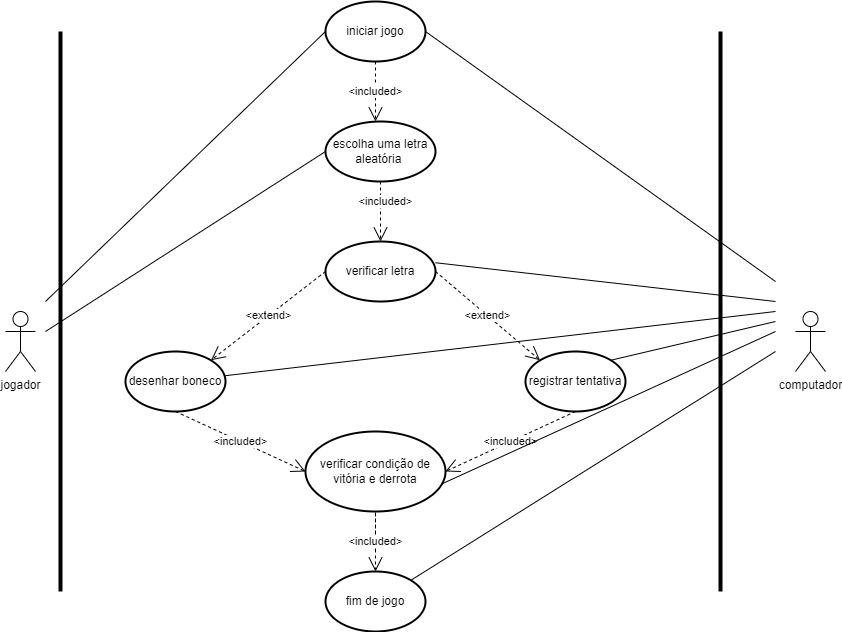

The diagram above was exported from draw.io. Its source (the exported page's mxGraphModel, read from the mxfile embedded in the PNG):
<mxGraphModel dx="1665" dy="630" grid="1" gridSize="10" guides="1" tooltips="1" connect="1" arrows="1" fold="1" page="1" pageScale="10" pageWidth="827" pageHeight="1169" math="0" shadow="0">
  <root>
    <mxCell id="0" />
    <mxCell id="1" parent="0" />
    <mxCell id="JnZAUhSxBkLAh00jkFSl-1" value="" style="endArrow=none;html=1;rounded=0;entryX=1;entryY=0.354;entryDx=0;entryDy=0;entryPerimeter=0;" edge="1" parent="1" target="bNcfIr5-3y9opWXavZ59-14">
      <mxGeometry width="50" height="50" relative="1" as="geometry">
        <mxPoint x="800" y="330" as="sourcePoint" />
        <mxPoint x="450" y="190" as="targetPoint" />
        <Array as="points" />
      </mxGeometry>
    </mxCell>
    <mxCell id="bNcfIr5-3y9opWXavZ59-1" value="jogador" style="shape=umlActor;verticalLabelPosition=bottom;verticalAlign=top;html=1;outlineConnect=0;" parent="1" vertex="1">
      <mxGeometry x="30" y="340" width="30" height="60" as="geometry" />
    </mxCell>
    <mxCell id="bNcfIr5-3y9opWXavZ59-2" value="computador" style="shape=umlActor;verticalLabelPosition=bottom;verticalAlign=top;html=1;outlineConnect=0;" parent="1" vertex="1">
      <mxGeometry x="820" y="340" width="30" height="60" as="geometry" />
    </mxCell>
    <mxCell id="bNcfIr5-3y9opWXavZ59-7" value="" style="line;strokeWidth=4;direction=south;html=1;perimeter=backbonePerimeter;points=[];outlineConnect=0;" parent="1" vertex="1">
      <mxGeometry x="80" y="60" width="10" height="560" as="geometry" />
    </mxCell>
    <mxCell id="bNcfIr5-3y9opWXavZ59-11" value="" style="line;strokeWidth=4;direction=south;html=1;perimeter=backbonePerimeter;points=[];outlineConnect=0;" parent="1" vertex="1">
      <mxGeometry x="740" y="60" width="10" height="560" as="geometry" />
    </mxCell>
    <mxCell id="bNcfIr5-3y9opWXavZ59-12" value="iniciar jogo" style="strokeWidth=2;html=1;shape=mxgraph.flowchart.start_1;whiteSpace=wrap;" parent="1" vertex="1">
      <mxGeometry x="350" y="30" width="100" height="60" as="geometry" />
    </mxCell>
    <mxCell id="bNcfIr5-3y9opWXavZ59-14" value="verificar letra" style="strokeWidth=2;html=1;shape=mxgraph.flowchart.start_1;whiteSpace=wrap;" parent="1" vertex="1">
      <mxGeometry x="350" y="270" width="110" height="60" as="geometry" />
    </mxCell>
    <mxCell id="bNcfIr5-3y9opWXavZ59-15" value="escolha uma letra aleatória&amp;nbsp;" style="strokeWidth=2;html=1;shape=mxgraph.flowchart.start_1;whiteSpace=wrap;" parent="1" vertex="1">
      <mxGeometry x="350" y="150" width="110" height="60" as="geometry" />
    </mxCell>
    <mxCell id="bNcfIr5-3y9opWXavZ59-16" value="desenhar boneco" style="strokeWidth=2;html=1;shape=mxgraph.flowchart.start_1;whiteSpace=wrap;" parent="1" vertex="1">
      <mxGeometry x="150" y="380" width="100" height="60" as="geometry" />
    </mxCell>
    <mxCell id="bNcfIr5-3y9opWXavZ59-17" value="registrar tentativa" style="strokeWidth=2;html=1;shape=mxgraph.flowchart.start_1;whiteSpace=wrap;" parent="1" vertex="1">
      <mxGeometry x="550" y="380" width="100" height="60" as="geometry" />
    </mxCell>
    <mxCell id="bNcfIr5-3y9opWXavZ59-18" value="&lt;font style=&quot;font-size: 12px;&quot;&gt;verificar condição de vitória e derrota&lt;/font&gt;" style="strokeWidth=2;html=1;shape=mxgraph.flowchart.start_1;whiteSpace=wrap;" parent="1" vertex="1">
      <mxGeometry x="330" y="460" width="140" height="80" as="geometry" />
    </mxCell>
    <mxCell id="bNcfIr5-3y9opWXavZ59-19" value="fim de jogo" style="strokeWidth=2;html=1;shape=mxgraph.flowchart.start_1;whiteSpace=wrap;" parent="1" vertex="1">
      <mxGeometry x="350" y="600" width="100" height="60" as="geometry" />
    </mxCell>
    <mxCell id="bNcfIr5-3y9opWXavZ59-20" value="&amp;lt;included&amp;gt;" style="endArrow=open;endSize=12;dashed=1;html=1;rounded=0;exitX=0.5;exitY=1;exitDx=0;exitDy=0;exitPerimeter=0;" parent="1" source="bNcfIr5-3y9opWXavZ59-15" target="bNcfIr5-3y9opWXavZ59-14" edge="1">
      <mxGeometry x="-0.3365" y="5" width="160" relative="1" as="geometry">
        <mxPoint x="405" y="250" as="sourcePoint" />
        <mxPoint x="400" y="270" as="targetPoint" />
        <mxPoint as="offset" />
      </mxGeometry>
    </mxCell>
    <mxCell id="bNcfIr5-3y9opWXavZ59-21" value="&amp;lt;included&amp;gt;" style="endArrow=open;endSize=12;dashed=1;html=1;rounded=0;exitX=0.5;exitY=1;exitDx=0;exitDy=0;exitPerimeter=0;" parent="1" source="bNcfIr5-3y9opWXavZ59-12" edge="1">
      <mxGeometry width="160" relative="1" as="geometry">
        <mxPoint x="390" y="130" as="sourcePoint" />
        <mxPoint x="400" y="150" as="targetPoint" />
      </mxGeometry>
    </mxCell>
    <mxCell id="bNcfIr5-3y9opWXavZ59-22" value="&amp;lt;included&amp;gt;" style="endArrow=open;endSize=12;dashed=1;html=1;rounded=0;entryX=0.5;entryY=0;entryDx=0;entryDy=0;entryPerimeter=0;" parent="1" target="bNcfIr5-3y9opWXavZ59-19" edge="1">
      <mxGeometry x="0.4" width="160" relative="1" as="geometry">
        <mxPoint x="400" y="580" as="sourcePoint" />
        <mxPoint x="500" y="570" as="targetPoint" />
        <Array as="points">
          <mxPoint x="400" y="540" />
        </Array>
        <mxPoint as="offset" />
      </mxGeometry>
    </mxCell>
    <mxCell id="bNcfIr5-3y9opWXavZ59-23" value="&amp;lt;included&amp;gt;" style="endArrow=open;endSize=12;dashed=1;html=1;rounded=0;exitX=0.5;exitY=1;exitDx=0;exitDy=0;exitPerimeter=0;entryX=1;entryY=0.5;entryDx=0;entryDy=0;entryPerimeter=0;" parent="1" source="bNcfIr5-3y9opWXavZ59-17" target="bNcfIr5-3y9opWXavZ59-18" edge="1">
      <mxGeometry width="160" relative="1" as="geometry">
        <mxPoint x="460" y="520" as="sourcePoint" />
        <mxPoint x="470" y="520" as="targetPoint" />
      </mxGeometry>
    </mxCell>
    <mxCell id="bNcfIr5-3y9opWXavZ59-24" value="&amp;lt;included&amp;gt;" style="endArrow=open;endSize=12;dashed=1;html=1;rounded=0;exitX=0.5;exitY=1;exitDx=0;exitDy=0;exitPerimeter=0;entryX=0;entryY=0.5;entryDx=0;entryDy=0;entryPerimeter=0;" parent="1" source="bNcfIr5-3y9opWXavZ59-16" target="bNcfIr5-3y9opWXavZ59-18" edge="1">
      <mxGeometry width="160" relative="1" as="geometry">
        <mxPoint x="230" y="450" as="sourcePoint" />
        <mxPoint x="390" y="450" as="targetPoint" />
      </mxGeometry>
    </mxCell>
    <mxCell id="bNcfIr5-3y9opWXavZ59-25" value="&amp;lt;extend&amp;gt;" style="endArrow=open;endSize=12;dashed=1;html=1;rounded=0;exitX=0;exitY=0.5;exitDx=0;exitDy=0;exitPerimeter=0;entryX=0.855;entryY=0.145;entryDx=0;entryDy=0;entryPerimeter=0;" parent="1" source="bNcfIr5-3y9opWXavZ59-14" target="bNcfIr5-3y9opWXavZ59-16" edge="1">
      <mxGeometry width="160" relative="1" as="geometry">
        <mxPoint x="310" y="400" as="sourcePoint" />
        <mxPoint x="240" y="380" as="targetPoint" />
      </mxGeometry>
    </mxCell>
    <mxCell id="bNcfIr5-3y9opWXavZ59-26" value="&amp;lt;extend&amp;gt;" style="endArrow=open;endSize=12;dashed=1;html=1;rounded=0;exitX=1;exitY=0.5;exitDx=0;exitDy=0;exitPerimeter=0;entryX=0.145;entryY=0.145;entryDx=0;entryDy=0;entryPerimeter=0;" parent="1" source="bNcfIr5-3y9opWXavZ59-14" target="bNcfIr5-3y9opWXavZ59-17" edge="1">
      <mxGeometry width="160" relative="1" as="geometry">
        <mxPoint x="460" y="320" as="sourcePoint" />
        <mxPoint x="530" y="390" as="targetPoint" />
      </mxGeometry>
    </mxCell>
    <mxCell id="bNcfIr5-3y9opWXavZ59-31" value="" style="endArrow=none;html=1;rounded=0;entryX=0;entryY=0.5;entryDx=0;entryDy=0;entryPerimeter=0;" parent="1" target="bNcfIr5-3y9opWXavZ59-12" edge="1">
      <mxGeometry width="50" height="50" relative="1" as="geometry">
        <mxPoint x="70" y="330" as="sourcePoint" />
        <mxPoint x="70" y="250" as="targetPoint" />
      </mxGeometry>
    </mxCell>
    <mxCell id="bNcfIr5-3y9opWXavZ59-32" value="" style="endArrow=none;html=1;rounded=0;entryX=0;entryY=0.5;entryDx=0;entryDy=0;entryPerimeter=0;" parent="1" target="bNcfIr5-3y9opWXavZ59-15" edge="1">
      <mxGeometry width="50" height="50" relative="1" as="geometry">
        <mxPoint x="70" y="360" as="sourcePoint" />
        <mxPoint x="140" y="310" as="targetPoint" />
      </mxGeometry>
    </mxCell>
    <mxCell id="bNcfIr5-3y9opWXavZ59-33" value="" style="endArrow=none;html=1;rounded=0;entryX=1;entryY=0.5;entryDx=0;entryDy=0;entryPerimeter=0;" parent="1" target="bNcfIr5-3y9opWXavZ59-12" edge="1">
      <mxGeometry width="50" height="50" relative="1" as="geometry">
        <mxPoint x="800" y="310" as="sourcePoint" />
        <mxPoint x="640" y="260" as="targetPoint" />
      </mxGeometry>
    </mxCell>
    <mxCell id="JnZAUhSxBkLAh00jkFSl-2" value="" style="endArrow=none;html=1;rounded=0;" edge="1" parent="1" target="bNcfIr5-3y9opWXavZ59-16">
      <mxGeometry width="50" height="50" relative="1" as="geometry">
        <mxPoint x="800" y="340" as="sourcePoint" />
        <mxPoint x="250" y="400" as="targetPoint" />
        <Array as="points" />
      </mxGeometry>
    </mxCell>
    <mxCell id="JnZAUhSxBkLAh00jkFSl-3" value="" style="endArrow=none;html=1;rounded=0;entryX=0.855;entryY=0.145;entryDx=0;entryDy=0;entryPerimeter=0;" edge="1" parent="1" target="bNcfIr5-3y9opWXavZ59-17">
      <mxGeometry width="50" height="50" relative="1" as="geometry">
        <mxPoint x="800" y="350" as="sourcePoint" />
        <mxPoint x="620" y="410" as="targetPoint" />
        <Array as="points" />
      </mxGeometry>
    </mxCell>
    <mxCell id="JnZAUhSxBkLAh00jkFSl-4" value="" style="endArrow=none;html=1;rounded=0;entryX=0.855;entryY=0.145;entryDx=0;entryDy=0;entryPerimeter=0;" edge="1" parent="1" target="bNcfIr5-3y9opWXavZ59-19">
      <mxGeometry width="50" height="50" relative="1" as="geometry">
        <mxPoint x="800" y="380" as="sourcePoint" />
        <mxPoint x="641" y="420" as="targetPoint" />
        <Array as="points" />
      </mxGeometry>
    </mxCell>
    <mxCell id="JnZAUhSxBkLAh00jkFSl-5" value="" style="endArrow=none;html=1;rounded=0;entryX=0.973;entryY=0.656;entryDx=0;entryDy=0;entryPerimeter=0;" edge="1" parent="1" target="bNcfIr5-3y9opWXavZ59-18">
      <mxGeometry width="50" height="50" relative="1" as="geometry">
        <mxPoint x="800" y="360" as="sourcePoint" />
        <mxPoint x="460" y="520" as="targetPoint" />
        <Array as="points" />
      </mxGeometry>
    </mxCell>
  </root>
</mxGraphModel>